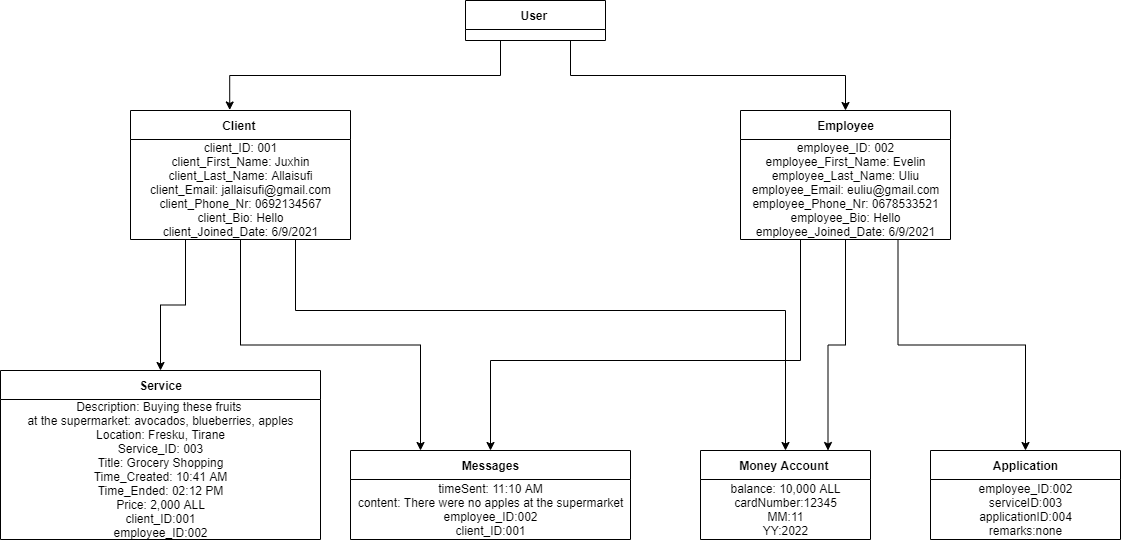

The diagram above was exported from draw.io. Its source (the exported page's mxGraphModel, read from the mxfile embedded in the PNG):
<mxGraphModel dx="1038" dy="579" grid="1" gridSize="10" guides="1" tooltips="1" connect="1" arrows="1" fold="1" page="1" pageScale="1" pageWidth="1654" pageHeight="2336" math="0" shadow="0">
  <root>
    <mxCell id="0" />
    <mxCell id="1" parent="0" />
    <mxCell id="vfS0FVBY94S96cIQjyag-7" style="edgeStyle=orthogonalEdgeStyle;rounded=0;orthogonalLoop=1;jettySize=auto;html=1;exitX=0.25;exitY=1;exitDx=0;exitDy=0;entryX=0.451;entryY=-0.004;entryDx=0;entryDy=0;entryPerimeter=0;" edge="1" parent="1" source="vfS0FVBY94S96cIQjyag-1" target="vfS0FVBY94S96cIQjyag-4">
      <mxGeometry relative="1" as="geometry" />
    </mxCell>
    <mxCell id="vfS0FVBY94S96cIQjyag-12" style="edgeStyle=orthogonalEdgeStyle;rounded=0;orthogonalLoop=1;jettySize=auto;html=1;exitX=0.75;exitY=1;exitDx=0;exitDy=0;" edge="1" parent="1" source="vfS0FVBY94S96cIQjyag-1" target="vfS0FVBY94S96cIQjyag-9">
      <mxGeometry relative="1" as="geometry" />
    </mxCell>
    <mxCell id="vfS0FVBY94S96cIQjyag-1" value="User&amp;nbsp;" style="swimlane;fontStyle=1;align=center;verticalAlign=middle;childLayout=stackLayout;horizontal=1;startSize=29;horizontalStack=0;resizeParent=1;resizeParentMax=0;resizeLast=0;collapsible=0;marginBottom=0;html=1;" vertex="1" parent="1">
      <mxGeometry x="515" y="10" width="140" height="40" as="geometry" />
    </mxCell>
    <mxCell id="vfS0FVBY94S96cIQjyag-41" style="edgeStyle=orthogonalEdgeStyle;rounded=0;orthogonalLoop=1;jettySize=auto;html=1;exitX=0.25;exitY=1;exitDx=0;exitDy=0;" edge="1" parent="1" source="vfS0FVBY94S96cIQjyag-4" target="vfS0FVBY94S96cIQjyag-18">
      <mxGeometry relative="1" as="geometry" />
    </mxCell>
    <mxCell id="vfS0FVBY94S96cIQjyag-42" style="edgeStyle=orthogonalEdgeStyle;rounded=0;orthogonalLoop=1;jettySize=auto;html=1;exitX=0.5;exitY=1;exitDx=0;exitDy=0;entryX=0.25;entryY=0;entryDx=0;entryDy=0;" edge="1" parent="1" source="vfS0FVBY94S96cIQjyag-4" target="vfS0FVBY94S96cIQjyag-23">
      <mxGeometry relative="1" as="geometry" />
    </mxCell>
    <mxCell id="vfS0FVBY94S96cIQjyag-43" style="edgeStyle=orthogonalEdgeStyle;rounded=0;orthogonalLoop=1;jettySize=auto;html=1;exitX=0.75;exitY=1;exitDx=0;exitDy=0;" edge="1" parent="1" source="vfS0FVBY94S96cIQjyag-4" target="vfS0FVBY94S96cIQjyag-34">
      <mxGeometry relative="1" as="geometry">
        <Array as="points">
          <mxPoint x="345" y="320" />
          <mxPoint x="835" y="320" />
        </Array>
      </mxGeometry>
    </mxCell>
    <mxCell id="vfS0FVBY94S96cIQjyag-4" value="Client&amp;nbsp;" style="swimlane;fontStyle=1;align=center;verticalAlign=middle;childLayout=stackLayout;horizontal=1;startSize=29;horizontalStack=0;resizeParent=1;resizeParentMax=0;resizeLast=0;collapsible=0;marginBottom=0;html=1;" vertex="1" parent="1">
      <mxGeometry x="180" y="120" width="220" height="129" as="geometry" />
    </mxCell>
    <mxCell id="vfS0FVBY94S96cIQjyag-8" value="client_ID: 001&lt;br&gt;client_First_Name: Juxhin&lt;br&gt;client_Last_Name: Allaisufi&lt;br&gt;client_Email: jallaisufi@gmail.com&lt;br&gt;client_Phone_Nr: 0692134567&lt;br&gt;client_Bio: Hello&lt;br&gt;client_Joined_Date: 6/9/2021" style="text;html=1;align=center;verticalAlign=middle;resizable=0;points=[];autosize=1;strokeColor=none;" vertex="1" parent="vfS0FVBY94S96cIQjyag-4">
      <mxGeometry y="29" width="220" height="100" as="geometry" />
    </mxCell>
    <mxCell id="vfS0FVBY94S96cIQjyag-46" style="edgeStyle=orthogonalEdgeStyle;rounded=0;orthogonalLoop=1;jettySize=auto;html=1;exitX=0.25;exitY=1;exitDx=0;exitDy=0;" edge="1" parent="1" source="vfS0FVBY94S96cIQjyag-9" target="vfS0FVBY94S96cIQjyag-23">
      <mxGeometry relative="1" as="geometry">
        <Array as="points">
          <mxPoint x="850" y="249" />
          <mxPoint x="850" y="370" />
          <mxPoint x="540" y="370" />
        </Array>
      </mxGeometry>
    </mxCell>
    <mxCell id="vfS0FVBY94S96cIQjyag-47" style="edgeStyle=orthogonalEdgeStyle;rounded=0;orthogonalLoop=1;jettySize=auto;html=1;exitX=0.5;exitY=1;exitDx=0;exitDy=0;entryX=0.75;entryY=0;entryDx=0;entryDy=0;" edge="1" parent="1" source="vfS0FVBY94S96cIQjyag-9" target="vfS0FVBY94S96cIQjyag-34">
      <mxGeometry relative="1" as="geometry" />
    </mxCell>
    <mxCell id="vfS0FVBY94S96cIQjyag-48" style="edgeStyle=orthogonalEdgeStyle;rounded=0;orthogonalLoop=1;jettySize=auto;html=1;exitX=0.75;exitY=1;exitDx=0;exitDy=0;" edge="1" parent="1" source="vfS0FVBY94S96cIQjyag-9" target="vfS0FVBY94S96cIQjyag-29">
      <mxGeometry relative="1" as="geometry" />
    </mxCell>
    <mxCell id="vfS0FVBY94S96cIQjyag-9" value="Employee" style="swimlane;fontStyle=1;align=center;verticalAlign=middle;childLayout=stackLayout;horizontal=1;startSize=29;horizontalStack=0;resizeParent=1;resizeParentMax=0;resizeLast=0;collapsible=0;marginBottom=0;html=1;" vertex="1" parent="1">
      <mxGeometry x="790" y="120" width="210" height="129" as="geometry" />
    </mxCell>
    <mxCell id="vfS0FVBY94S96cIQjyag-15" value="employee_ID: 002&lt;br&gt;employee_First_Name: Evelin&lt;br&gt;employee_Last_Name: Uliu&lt;br&gt;employee_Email: euliu@gmail.com&lt;br&gt;employee_Phone_Nr: 0678533521&lt;br&gt;employee_Bio: Hello&lt;br&gt;employee_Joined_Date: 6/9/2021" style="text;html=1;align=center;verticalAlign=middle;resizable=0;points=[];autosize=1;strokeColor=none;" vertex="1" parent="vfS0FVBY94S96cIQjyag-9">
      <mxGeometry y="29" width="210" height="100" as="geometry" />
    </mxCell>
    <mxCell id="vfS0FVBY94S96cIQjyag-18" value="Service" style="swimlane;fontStyle=1;align=center;verticalAlign=middle;childLayout=stackLayout;horizontal=1;startSize=29;horizontalStack=0;resizeParent=1;resizeParentMax=0;resizeLast=0;collapsible=0;marginBottom=0;html=1;" vertex="1" parent="1">
      <mxGeometry x="50" y="380" width="320" height="169" as="geometry" />
    </mxCell>
    <mxCell id="vfS0FVBY94S96cIQjyag-21" value="Description: Buying these fruits &lt;br&gt;at the supermarket: avocados, blueberries, apples&lt;br&gt;Location: Fresku, Tirane&lt;br&gt;Service_ID: 003&lt;br&gt;Title: Grocery Shopping&lt;br&gt;Time_Created: 10:41 AM&lt;br&gt;Time_Ended: 02:12 PM&lt;br&gt;Price: 2,000 ALL&lt;br&gt;client_ID:001&lt;br&gt;employee_ID:002" style="text;html=1;align=center;verticalAlign=middle;resizable=0;points=[];autosize=1;strokeColor=none;" vertex="1" parent="vfS0FVBY94S96cIQjyag-18">
      <mxGeometry y="29" width="320" height="140" as="geometry" />
    </mxCell>
    <mxCell id="vfS0FVBY94S96cIQjyag-23" value="Messages" style="swimlane;fontStyle=1;align=center;verticalAlign=middle;childLayout=stackLayout;horizontal=1;startSize=29;horizontalStack=0;resizeParent=1;resizeParentMax=0;resizeLast=0;collapsible=0;marginBottom=0;html=1;" vertex="1" parent="1">
      <mxGeometry x="400" y="460" width="280" height="89" as="geometry" />
    </mxCell>
    <mxCell id="vfS0FVBY94S96cIQjyag-26" value="timeSent: 11:10 AM&lt;br&gt;content: There were no apples at the supermarket&lt;br&gt;employee_ID:002&lt;br&gt;client_ID:001" style="text;html=1;align=center;verticalAlign=middle;resizable=0;points=[];autosize=1;strokeColor=none;" vertex="1" parent="vfS0FVBY94S96cIQjyag-23">
      <mxGeometry y="29" width="280" height="60" as="geometry" />
    </mxCell>
    <mxCell id="vfS0FVBY94S96cIQjyag-29" value="Application" style="swimlane;fontStyle=1;align=center;verticalAlign=middle;childLayout=stackLayout;horizontal=1;startSize=29;horizontalStack=0;resizeParent=1;resizeParentMax=0;resizeLast=0;collapsible=0;marginBottom=0;html=1;" vertex="1" parent="1">
      <mxGeometry x="980" y="460" width="190" height="89" as="geometry" />
    </mxCell>
    <mxCell id="vfS0FVBY94S96cIQjyag-32" value="employee_ID:002&lt;br&gt;serviceID:003&lt;br&gt;applicationID:004&lt;br&gt;remarks:none" style="text;html=1;align=center;verticalAlign=middle;resizable=0;points=[];autosize=1;strokeColor=none;" vertex="1" parent="vfS0FVBY94S96cIQjyag-29">
      <mxGeometry y="29" width="190" height="60" as="geometry" />
    </mxCell>
    <mxCell id="vfS0FVBY94S96cIQjyag-34" value="Money Account&amp;nbsp;" style="swimlane;fontStyle=1;align=center;verticalAlign=middle;childLayout=stackLayout;horizontal=1;startSize=29;horizontalStack=0;resizeParent=1;resizeParentMax=0;resizeLast=0;collapsible=0;marginBottom=0;html=1;" vertex="1" parent="1">
      <mxGeometry x="750" y="460" width="170" height="89" as="geometry" />
    </mxCell>
    <mxCell id="vfS0FVBY94S96cIQjyag-37" value="balance: 10,000 ALL&lt;br&gt;cardNumber:12345&lt;br&gt;MM:11&lt;br&gt;YY:2022" style="text;html=1;align=center;verticalAlign=middle;resizable=0;points=[];autosize=1;strokeColor=none;" vertex="1" parent="vfS0FVBY94S96cIQjyag-34">
      <mxGeometry y="29" width="170" height="60" as="geometry" />
    </mxCell>
  </root>
</mxGraphModel>